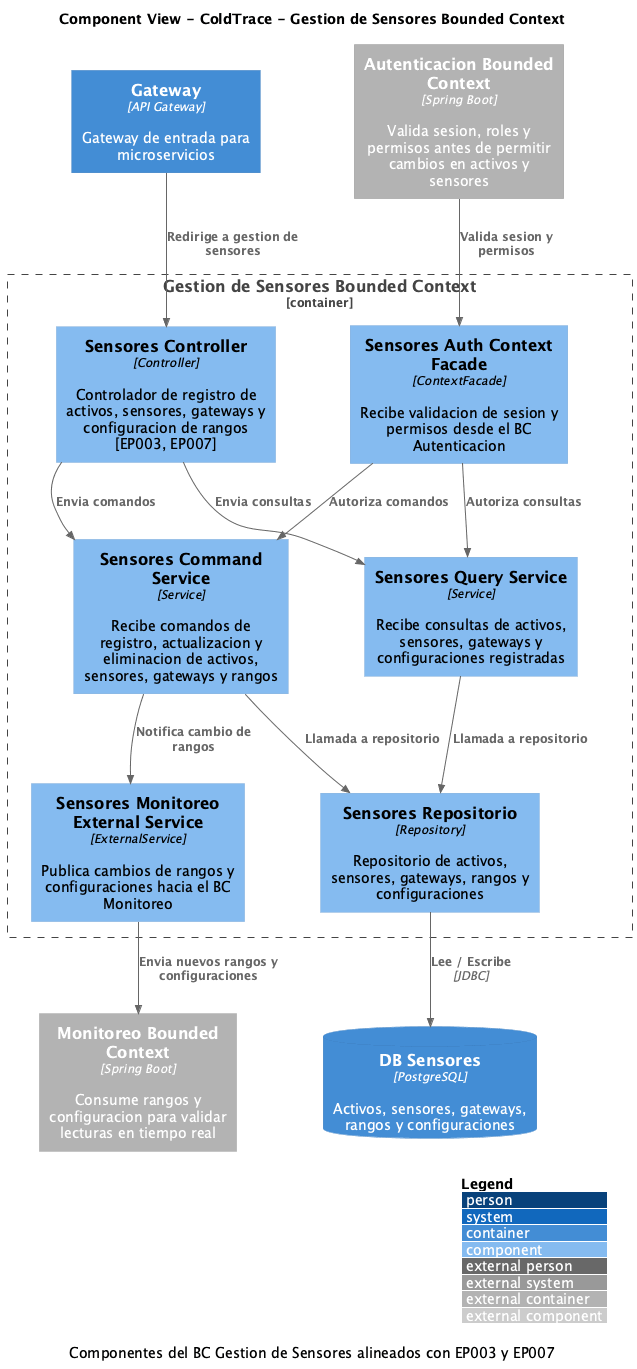

The diagram above was rendered by PlantUML. Its source (embedded in the PNG):
@startuml ColdTrace-Component-Sensores
!include https://raw.githubusercontent.com/plantuml-stdlib/C4-PlantUML/master/C4_Component.puml

title Component View - ColdTrace - Gestion de Sensores Bounded Context
caption Componentes del BC Gestion de Sensores alineados con EP003 y EP007

LAYOUT_WITH_LEGEND()
LAYOUT_TOP_DOWN()

' =========================
' Entradas y BCs externos
' =========================
Container(gateway, "Gateway", "API Gateway", "Gateway de entrada para microservicios")

Container_Ext(auth_bc, "Autenticacion Bounded Context", "Spring Boot", "Valida sesion, roles y permisos antes de permitir cambios en activos y sensores")

Container_Ext(monitor_bc, "Monitoreo Bounded Context", "Spring Boot", "Consume rangos y configuracion para validar lecturas en tiempo real")

' =========================
' BC Gestion de Sensores
' =========================
Container_Boundary(sensors, "Gestion de Sensores Bounded Context") {

    Component(sen_ctrl, "Sensores Controller", "Controller", "Controlador de registro de activos, sensores, gateways y configuracion de rangos [EP003, EP007]")

    Component(sen_auth_facade, "Sensores Auth Context Facade", "ContextFacade", "Recibe validacion de sesion y permisos desde el BC Autenticacion")

    Component(sen_cmd, "Sensores Command Service", "Service", "Recibe comandos de registro, actualizacion y eliminacion de activos, sensores, gateways y rangos")

    Component(sen_query, "Sensores Query Service", "Service", "Recibe consultas de activos, sensores, gateways y configuraciones registradas")

    Component(sen_repo, "Sensores Repositorio", "Repository", "Repositorio de activos, sensores, gateways, rangos y configuraciones")

    Component(sen_monitor_ext, "Sensores Monitoreo External Service", "ExternalService", "Publica cambios de rangos y configuraciones hacia el BC Monitoreo")
}

ContainerDb(db_sensors, "DB Sensores", "PostgreSQL", "Activos, sensores, gateways, rangos y configuraciones")

' =========================
' Relaciones
' =========================
Rel(gateway, sen_ctrl, "Redirige a gestion de sensores")

Rel(auth_bc, sen_auth_facade, "Valida sesion y permisos")
Rel(sen_auth_facade, sen_cmd, "Autoriza comandos")
Rel(sen_auth_facade, sen_query, "Autoriza consultas")

Rel(sen_ctrl, sen_cmd, "Envia comandos")
Rel(sen_ctrl, sen_query, "Envia consultas")

Rel(sen_cmd, sen_repo, "Llamada a repositorio")
Rel(sen_query, sen_repo, "Llamada a repositorio")
Rel(sen_repo, db_sensors, "Lee / Escribe", "JDBC")

Rel(sen_cmd, sen_monitor_ext, "Notifica cambio de rangos")
Rel(sen_monitor_ext, monitor_bc, "Envia nuevos rangos y configuraciones")

@enduml